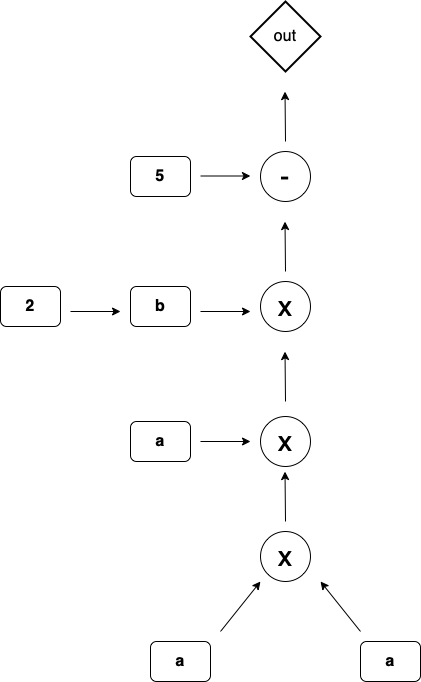

The diagram above was exported from draw.io. Its source (the exported page's mxGraphModel, read from the mxfile embedded in the PNG):
<mxGraphModel dx="899" dy="608" grid="1" gridSize="10" guides="1" tooltips="1" connect="1" arrows="1" fold="1" page="1" pageScale="1" pageWidth="1169" pageHeight="827" math="0" shadow="0">
  <root>
    <mxCell id="0" />
    <mxCell id="1" parent="0" />
    <mxCell id="yZOXjEOJzgrkFSbm832i-1" value="&lt;b&gt;&lt;font style=&quot;font-size: 16px;&quot;&gt;a&lt;/font&gt;&lt;/b&gt;" style="rounded=1;whiteSpace=wrap;html=1;" vertex="1" parent="1">
      <mxGeometry x="210" y="660" width="60" height="40" as="geometry" />
    </mxCell>
    <mxCell id="yZOXjEOJzgrkFSbm832i-3" value="&lt;b&gt;&lt;font style=&quot;font-size: 16px;&quot;&gt;a&lt;/font&gt;&lt;/b&gt;" style="rounded=1;whiteSpace=wrap;html=1;" vertex="1" parent="1">
      <mxGeometry x="190" y="440" width="60" height="40" as="geometry" />
    </mxCell>
    <mxCell id="yZOXjEOJzgrkFSbm832i-4" value="" style="endArrow=classic;html=1;rounded=0;" edge="1" parent="1">
      <mxGeometry width="50" height="50" relative="1" as="geometry">
        <mxPoint x="280" y="650" as="sourcePoint" />
        <mxPoint x="320" y="600" as="targetPoint" />
      </mxGeometry>
    </mxCell>
    <mxCell id="yZOXjEOJzgrkFSbm832i-6" value="&lt;span style=&quot;font-size: 28px;&quot;&gt;x&lt;/span&gt;" style="ellipse;whiteSpace=wrap;html=1;aspect=fixed;" vertex="1" parent="1">
      <mxGeometry x="320" y="550" width="50" height="50" as="geometry" />
    </mxCell>
    <mxCell id="yZOXjEOJzgrkFSbm832i-7" value="" style="endArrow=classic;html=1;rounded=0;" edge="1" parent="1">
      <mxGeometry width="50" height="50" relative="1" as="geometry">
        <mxPoint x="420" y="650" as="sourcePoint" />
        <mxPoint x="380" y="600" as="targetPoint" />
      </mxGeometry>
    </mxCell>
    <mxCell id="yZOXjEOJzgrkFSbm832i-8" value="&lt;b&gt;&lt;font style=&quot;font-size: 16px;&quot;&gt;a&lt;/font&gt;&lt;/b&gt;" style="rounded=1;whiteSpace=wrap;html=1;flipV=0;flipH=1;" vertex="1" parent="1">
      <mxGeometry x="420" y="660" width="60" height="40" as="geometry" />
    </mxCell>
    <mxCell id="yZOXjEOJzgrkFSbm832i-9" value="&lt;span style=&quot;font-size: 28px;&quot;&gt;x&lt;/span&gt;" style="ellipse;whiteSpace=wrap;html=1;aspect=fixed;" vertex="1" parent="1">
      <mxGeometry x="320" y="435" width="50" height="50" as="geometry" />
    </mxCell>
    <mxCell id="yZOXjEOJzgrkFSbm832i-10" value="" style="endArrow=classic;html=1;rounded=0;" edge="1" parent="1">
      <mxGeometry width="50" height="50" relative="1" as="geometry">
        <mxPoint x="260" y="460" as="sourcePoint" />
        <mxPoint x="310" y="460" as="targetPoint" />
      </mxGeometry>
    </mxCell>
    <mxCell id="yZOXjEOJzgrkFSbm832i-12" value="" style="endArrow=classic;html=1;rounded=0;" edge="1" parent="1">
      <mxGeometry width="50" height="50" relative="1" as="geometry">
        <mxPoint x="345" y="540" as="sourcePoint" />
        <mxPoint x="344.5" y="490" as="targetPoint" />
      </mxGeometry>
    </mxCell>
    <mxCell id="yZOXjEOJzgrkFSbm832i-13" value="" style="endArrow=classic;html=1;rounded=0;" edge="1" parent="1">
      <mxGeometry width="50" height="50" relative="1" as="geometry">
        <mxPoint x="345" y="420" as="sourcePoint" />
        <mxPoint x="344.5" y="370" as="targetPoint" />
      </mxGeometry>
    </mxCell>
    <mxCell id="yZOXjEOJzgrkFSbm832i-14" value="&lt;span style=&quot;font-size: 28px;&quot;&gt;x&lt;/span&gt;" style="ellipse;whiteSpace=wrap;html=1;aspect=fixed;" vertex="1" parent="1">
      <mxGeometry x="320" y="300" width="50" height="50" as="geometry" />
    </mxCell>
    <mxCell id="yZOXjEOJzgrkFSbm832i-15" value="&lt;b&gt;&lt;font style=&quot;font-size: 16px;&quot;&gt;b&lt;/font&gt;&lt;/b&gt;" style="rounded=1;whiteSpace=wrap;html=1;" vertex="1" parent="1">
      <mxGeometry x="190" y="305" width="60" height="40" as="geometry" />
    </mxCell>
    <mxCell id="yZOXjEOJzgrkFSbm832i-16" value="" style="endArrow=classic;html=1;rounded=0;" edge="1" parent="1">
      <mxGeometry width="50" height="50" relative="1" as="geometry">
        <mxPoint x="260" y="330" as="sourcePoint" />
        <mxPoint x="310" y="330" as="targetPoint" />
      </mxGeometry>
    </mxCell>
    <mxCell id="yZOXjEOJzgrkFSbm832i-17" value="&lt;b&gt;&lt;font style=&quot;font-size: 16px;&quot;&gt;2&lt;/font&gt;&lt;/b&gt;" style="rounded=1;whiteSpace=wrap;html=1;" vertex="1" parent="1">
      <mxGeometry x="60" y="305" width="60" height="40" as="geometry" />
    </mxCell>
    <mxCell id="yZOXjEOJzgrkFSbm832i-18" value="" style="endArrow=classic;html=1;rounded=0;" edge="1" parent="1">
      <mxGeometry width="50" height="50" relative="1" as="geometry">
        <mxPoint x="130" y="330" as="sourcePoint" />
        <mxPoint x="180" y="330" as="targetPoint" />
      </mxGeometry>
    </mxCell>
    <mxCell id="yZOXjEOJzgrkFSbm832i-19" value="&lt;span style=&quot;font-size: 28px;&quot;&gt;-&lt;/span&gt;" style="ellipse;whiteSpace=wrap;html=1;aspect=fixed;" vertex="1" parent="1">
      <mxGeometry x="320" y="170" width="50" height="50" as="geometry" />
    </mxCell>
    <mxCell id="yZOXjEOJzgrkFSbm832i-20" value="" style="endArrow=classic;html=1;rounded=0;" edge="1" parent="1">
      <mxGeometry width="50" height="50" relative="1" as="geometry">
        <mxPoint x="345" y="290" as="sourcePoint" />
        <mxPoint x="344.5" y="240" as="targetPoint" />
      </mxGeometry>
    </mxCell>
    <mxCell id="yZOXjEOJzgrkFSbm832i-21" value="&lt;b&gt;&lt;font style=&quot;font-size: 16px;&quot;&gt;5&lt;/font&gt;&lt;/b&gt;" style="rounded=1;whiteSpace=wrap;html=1;" vertex="1" parent="1">
      <mxGeometry x="190" y="175" width="60" height="40" as="geometry" />
    </mxCell>
    <mxCell id="yZOXjEOJzgrkFSbm832i-22" value="" style="endArrow=classic;html=1;rounded=0;" edge="1" parent="1">
      <mxGeometry width="50" height="50" relative="1" as="geometry">
        <mxPoint x="260" y="194.5" as="sourcePoint" />
        <mxPoint x="310" y="194.5" as="targetPoint" />
      </mxGeometry>
    </mxCell>
    <mxCell id="yZOXjEOJzgrkFSbm832i-23" value="" style="endArrow=classic;html=1;rounded=0;" edge="1" parent="1">
      <mxGeometry width="50" height="50" relative="1" as="geometry">
        <mxPoint x="345" y="160" as="sourcePoint" />
        <mxPoint x="344.5" y="110" as="targetPoint" />
      </mxGeometry>
    </mxCell>
    <mxCell id="yZOXjEOJzgrkFSbm832i-24" value="out" style="strokeWidth=2;html=1;shape=mxgraph.flowchart.decision;whiteSpace=wrap;fontSize=16;" vertex="1" parent="1">
      <mxGeometry x="310" y="20" width="70" height="70" as="geometry" />
    </mxCell>
  </root>
</mxGraphModel>